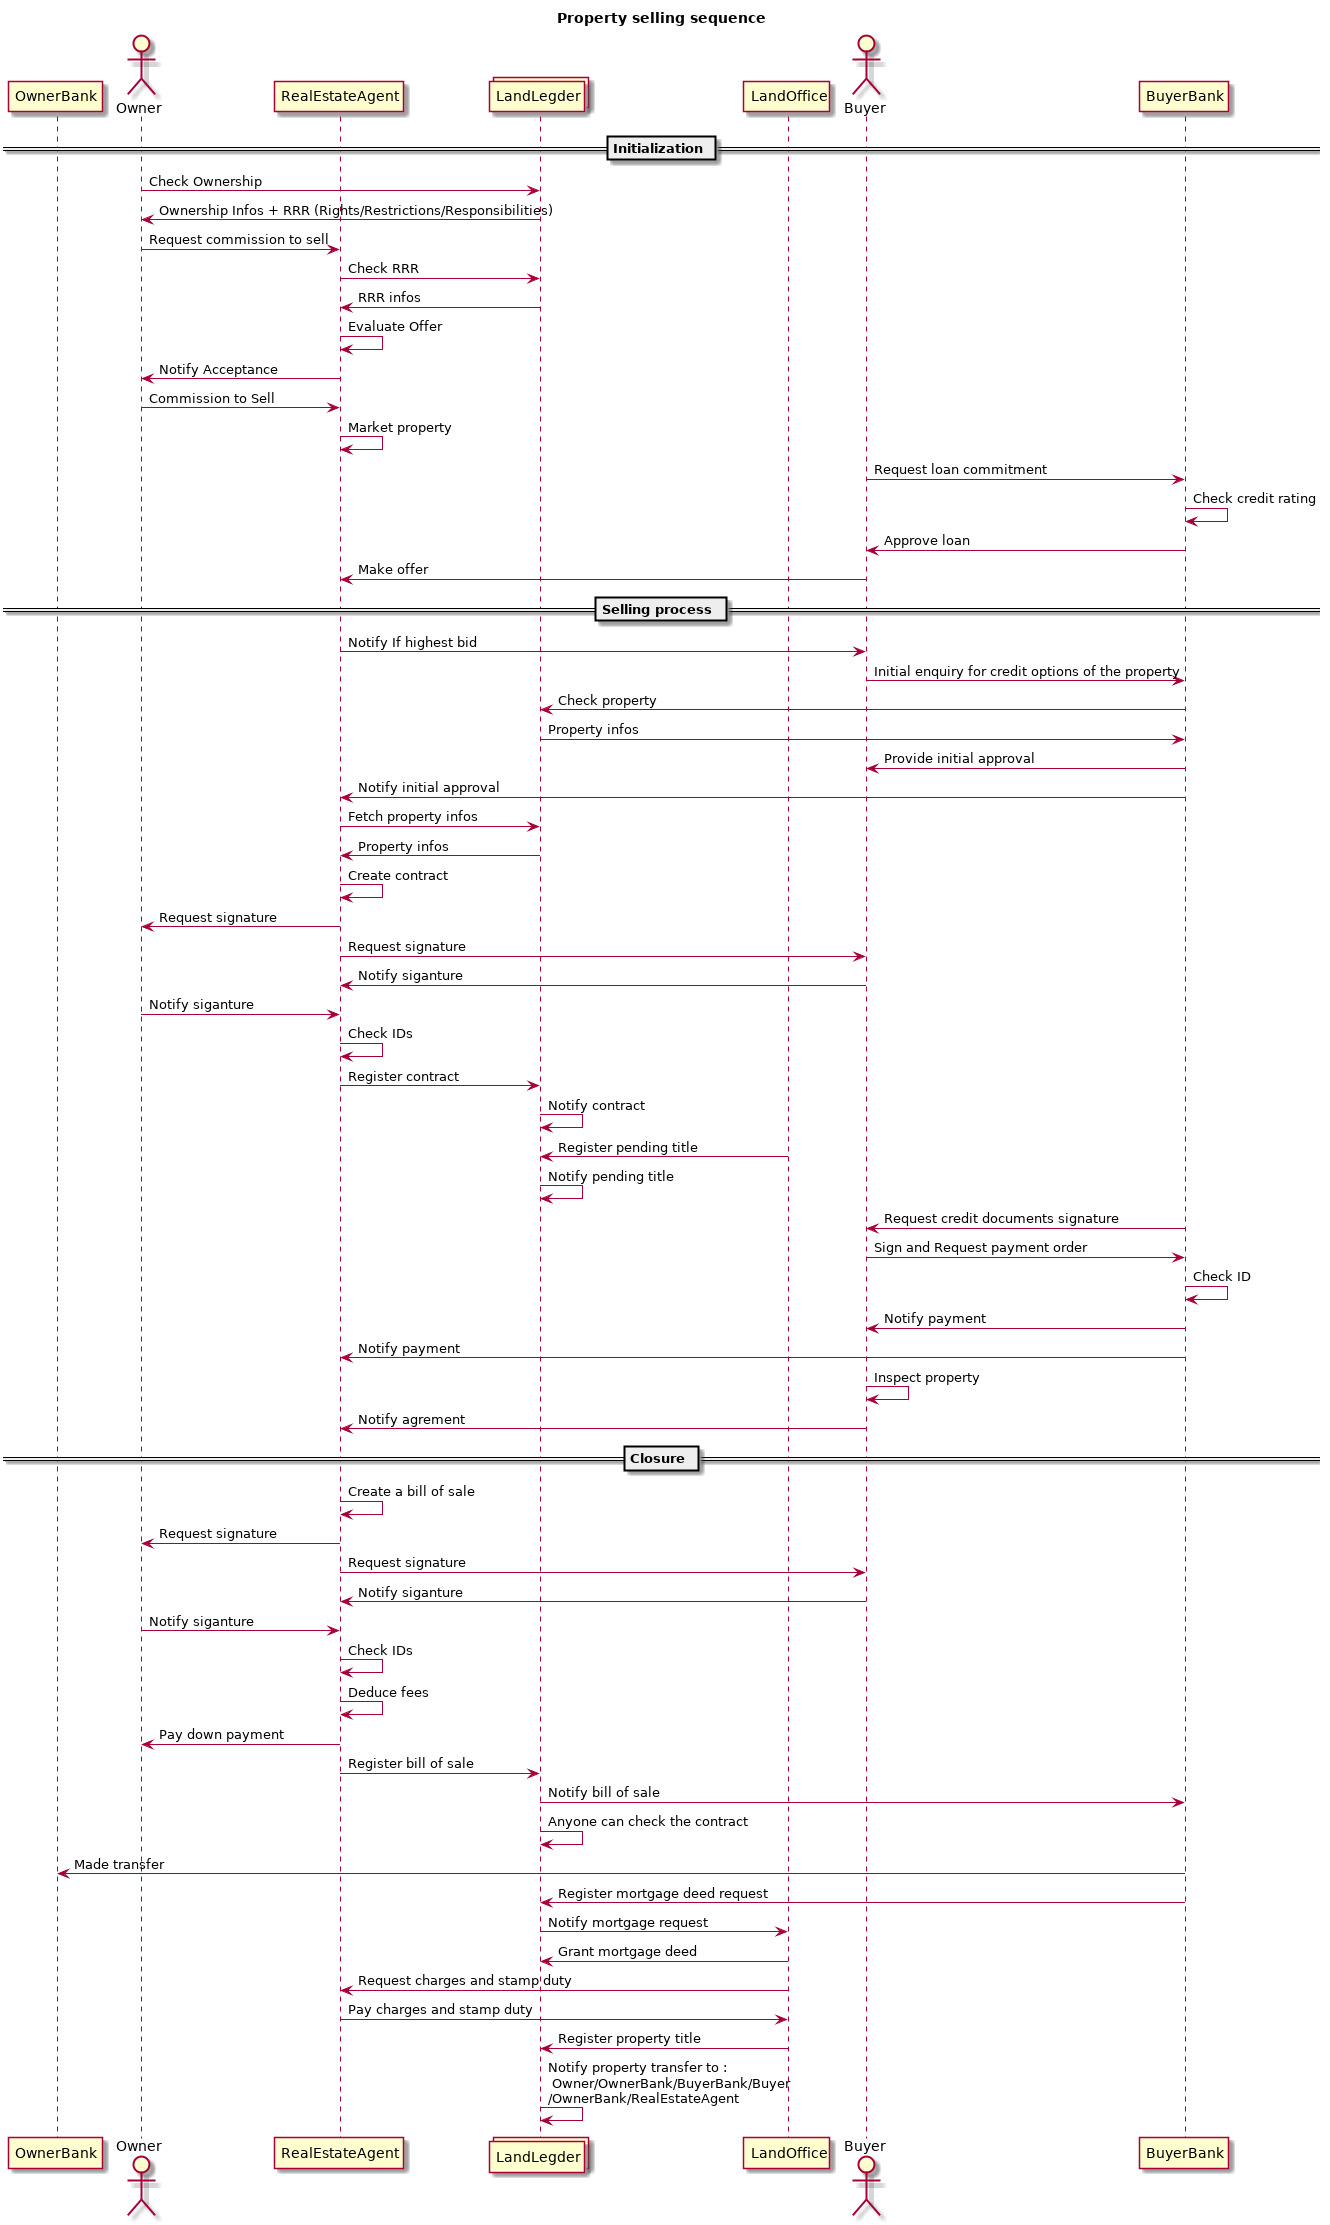

The diagram above was rendered by PlantUML. Its source (embedded in the PNG):
@startuml seq-property-selling
title Property selling sequence 
participant OwnerBank
actor Owner
participant RealEstateAgent
collections LandLegder
participant LandOffice
actor Buyer
participant BuyerBank

== Initialization ==
Owner -> LandLegder : Check Ownership
LandLegder -> Owner : Ownership Infos + RRR (Rights/Restrictions/Responsibilities)
Owner -> RealEstateAgent : Request commission to sell
RealEstateAgent -> LandLegder : Check RRR 
LandLegder -> RealEstateAgent : RRR infos 
RealEstateAgent -> RealEstateAgent : Evaluate Offer
RealEstateAgent -> Owner : Notify Acceptance
Owner -> RealEstateAgent : Commission to Sell
RealEstateAgent -> RealEstateAgent : Market property
Buyer -> BuyerBank : Request loan commitment
BuyerBank -> BuyerBank : Check credit rating
BuyerBank -> Buyer : Approve loan
Buyer -> RealEstateAgent : Make offer
== Selling process ==
RealEstateAgent -> Buyer : Notify If highest bid
Buyer -> BuyerBank : Initial enquiry for credit options of the property
BuyerBank -> LandLegder : Check property 
LandLegder -> BuyerBank : Property infos
BuyerBank -> Buyer : Provide initial approval
BuyerBank -> RealEstateAgent : Notify initial approval
RealEstateAgent -> LandLegder : Fetch property infos
LandLegder -> RealEstateAgent : Property infos
RealEstateAgent -> RealEstateAgent : Create contract
RealEstateAgent -> Owner : Request signature
RealEstateAgent -> Buyer : Request signature
Buyer -> RealEstateAgent : Notify siganture
Owner -> RealEstateAgent : Notify siganture
RealEstateAgent -> RealEstateAgent : Check IDs
RealEstateAgent -> LandLegder : Register contract
LandLegder -> LandLegder : Notify contract
LandOffice -> LandLegder : Register pending title
LandLegder -> LandLegder : Notify pending title
BuyerBank -> Buyer : Request credit documents signature
Buyer -> BuyerBank : Sign and Request payment order
BuyerBank -> BuyerBank : Check ID
BuyerBank -> Buyer : Notify payment
BuyerBank -> RealEstateAgent : Notify payment
Buyer -> Buyer : Inspect property
Buyer -> RealEstateAgent : Notify agrement
== Closure ==
RealEstateAgent -> RealEstateAgent : Create a bill of sale
RealEstateAgent -> Owner : Request signature
RealEstateAgent -> Buyer : Request signature
Buyer -> RealEstateAgent : Notify siganture
Owner -> RealEstateAgent : Notify siganture
RealEstateAgent -> RealEstateAgent : Check IDs
RealEstateAgent -> RealEstateAgent : Deduce fees
RealEstateAgent -> Owner : Pay down payment
RealEstateAgent -> LandLegder : Register bill of sale
LandLegder -> BuyerBank : Notify bill of sale
LandLegder -> LandLegder : Anyone can check the contract
BuyerBank -> OwnerBank : Made transfer
BuyerBank -> LandLegder : Register mortgage deed request  
LandLegder -> LandOffice : Notify mortgage request
LandOffice -> LandLegder : Grant mortgage deed
LandOffice -> RealEstateAgent : Request charges and stamp duty
RealEstateAgent -> LandOffice : Pay charges and stamp duty
LandOffice -> LandLegder : Register property title
LandLegder -> LandLegder : Notify property transfer to :\n Owner/OwnerBank/BuyerBank/Buyer\n/OwnerBank/RealEstateAgent
@enduml